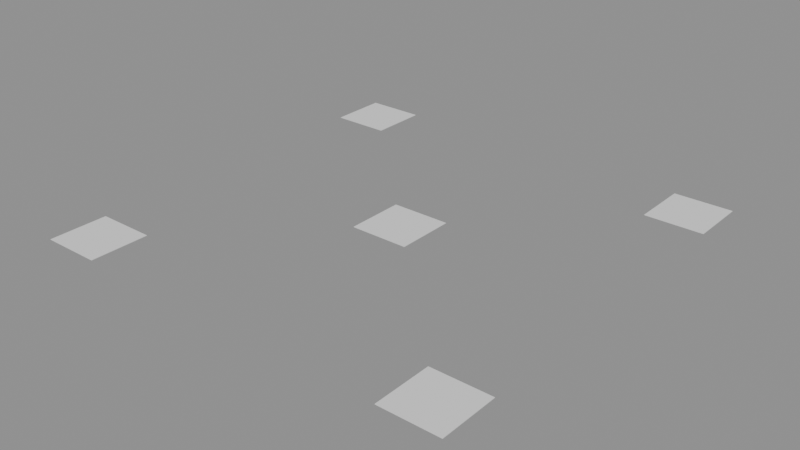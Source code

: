 # Source: BED_LEVEL_TEST.blend  (saved by Blender 5.2.45; exported with 4.5.12 LTS)
import bpy
from mathutils import Matrix  # noqa: F401  (used for matrix-valued properties, if any)

bpy.ops.wm.read_factory_settings(use_empty=True)
scene = bpy.context.scene
scene.name = 'Scene'

# ---- meshes
me_cube = bpy.data.meshes.new('Cube')
me_cube.from_pydata([(-92.5, -92.5, 0.0), (-92.5, -67.5, 0.0), (-67.5, -92.5, 0.0), (-67.5, -67.5, 0.0), (-12.5, -12.5, 0.0), (-92.5, -92.5, 0.2), (-92.5, -67.5, 0.2), (-67.5, -92.5, 0.2), (-67.5, -67.5, 0.2), (-12.5, -12.5, 0.2), (-92.5, 67.5, 0.0), (-92.5, 92.5, 0.0), (-67.5, 67.5, 0.0), (-67.5, 92.5, 0.0), (-12.5, 12.5, 0.0), (-92.5, 67.5, 0.2), (-92.5, 92.5, 0.2), (-67.5, 67.5, 0.2), (-67.5, 92.5, 0.2), (-12.5, 12.5, 0.2), (12.5, -12.5, 0.0), (67.5, -92.5, 0.0), (67.5, -67.5, 0.0), (92.5, -92.5, 0.0), (92.5, -67.5, 0.0), (12.5, -12.5, 0.2), (67.5, -92.5, 0.2), (67.5, -67.5, 0.2), (92.5, -92.5, 0.2), (92.5, -67.5, 0.2), (12.5, 12.5, 0.0), (67.5, 67.5, 0.0), (67.5, 92.5, 0.0), (92.5, 67.5, 0.0), (92.5, 92.5, 0.0), (12.5, 12.5, 0.2), (67.5, 67.5, 0.2), (67.5, 92.5, 0.2), (92.5, 67.5, 0.2), (92.5, 92.5, 0.2)], [], [(4, 9, 19, 14), (14, 19, 35, 30), (25, 20, 30, 35), (9, 4, 20, 25), (20, 4, 14, 30), (35, 19, 9, 25), (6, 1, 0, 5), (8, 3, 1, 6), (7, 2, 3, 8), (5, 0, 2, 7), (2, 0, 1, 3), (8, 6, 5, 7), (16, 11, 10, 15), (18, 13, 11, 16), (17, 12, 13, 18), (15, 10, 12, 17), (12, 10, 11, 13), (18, 16, 15, 17), (27, 22, 21, 26), (29, 24, 22, 27), (28, 23, 24, 29), (26, 21, 23, 28), (23, 21, 22, 24), (29, 27, 26, 28), (37, 32, 31, 36), (39, 34, 32, 37), (38, 33, 34, 39), (36, 31, 33, 38), (33, 31, 32, 34), (39, 37, 36, 38)])
_uv = me_cube.uv_layers.new(name='UVMap')
_uv.uv.foreach_set('vector', [0.375, 0.0, 0.625, 0.0, 0.625, 0.25, 0.375, 0.25, 0.375, 0.25, 0.625, 0.25, 0.625, 0.5, 0.375, 0.5, 0.625, 0.75, 0.375, 0.75, 0.375, 0.5, 0.625, 0.5, 0.625, 1.0, 0.375, 1.0, 0.375, 0.75, 0.625, 0.75, 0.375, 0.75, 0.125, 0.75, 0.125, 0.5, 0.375, 0.5, 0.625, 0.5, 0.875, 0.5, 0.875, 0.75, 0.625, 0.75, 0.625, 0.25, 0.375, 0.25, 0.375, 0.0, 0.625, 0.0, 0.625, 0.5, 0.375, 0.5, 0.375, 0.25, 0.625, 0.25, 0.625, 0.75, 0.375, 0.75, 0.375, 0.5, 0.625, 0.5, 0.625, 1.0, 0.375, 1.0, 0.375, 0.75, 0.625, 0.75, 0.375, 0.75, 0.125, 0.75, 0.125, 0.5, 0.375, 0.5, 0.625, 0.5, 0.875, 0.5, 0.875, 0.75, 0.625, 0.75, 0.625, 0.25, 0.375, 0.25, 0.375, 0.0, 0.625, 0.0, 0.625, 0.5, 0.375, 0.5, 0.375, 0.25, 0.625, 0.25, 0.625, 0.75, 0.375, 0.75, 0.375, 0.5, 0.625, 0.5, 0.625, 1.0, 0.375, 1.0, 0.375, 0.75, 0.625, 0.75, 0.375, 0.75, 0.125, 0.75, 0.125, 0.5, 0.375, 0.5, 0.625, 0.5, 0.875, 0.5, 0.875, 0.75, 0.625, 0.75, 0.625, 0.25, 0.375, 0.25, 0.375, 0.0, 0.625, 0.0, 0.625, 0.5, 0.375, 0.5, 0.375, 0.25, 0.625, 0.25, 0.625, 0.75, 0.375, 0.75, 0.375, 0.5, 0.625, 0.5, 0.625, 1.0, 0.375, 1.0, 0.375, 0.75, 0.625, 0.75, 0.375, 0.75, 0.125, 0.75, 0.125, 0.5, 0.375, 0.5, 0.625, 0.5, 0.875, 0.5, 0.875, 0.75, 0.625, 0.75, 0.625, 0.25, 0.375, 0.25, 0.375, 0.0, 0.625, 0.0, 0.625, 0.5, 0.375, 0.5, 0.375, 0.25, 0.625, 0.25, 0.625, 0.75, 0.375, 0.75, 0.375, 0.5, 0.625, 0.5, 0.625, 1.0, 0.375, 1.0, 0.375, 0.75, 0.625, 0.75, 0.375, 0.75, 0.125, 0.75, 0.125, 0.5, 0.375, 0.5, 0.625, 0.5, 0.875, 0.5, 0.875, 0.75, 0.625, 0.75])
me_cube.materials.append(None)
me_cube.update()

# ---- objects
ob_bed_level_test = bpy.data.objects.new('BED_LEVEL_TEST', me_cube)

# ---- transforms, parenting, visibility, modifiers, constraints
ob_bed_level_test.location = (0.0, 0.0, 0.0)

# ---- collection membership
scene.collection.objects.link(ob_bed_level_test)

# ---- scene / render settings (as saved in the file)
scene.frame_start = 1; scene.frame_end = 250; scene.frame_set(1)
scene.render.engine = 'BLENDER_EEVEE_NEXT'
scene.render.bake_bias = 0.0
scene.render.bake_samples = 0
scene.render.compositor_device = 'GPU'
scene.eevee.use_volume_custom_range = False
scene.eevee.fast_gi_thickness_near = 0.1
scene.eevee.fast_gi_thickness_far = 0.0
scene.eevee.ray_tracing_options.screen_trace_thickness = 0.1
scene.unit_settings.scale_length = 0.001
bpy.context.view_layer.update()

# ---- added for rendering (the .blend has no active camera and no usable light): camera, sun + grey world if the file has none
cam_auto = bpy.data.cameras.new('AutoCamera')
cam_auto.lens = 50.0
cam_auto.sensor_width = 36.0
cam_auto.clip_end = 4248.24
ob_auto_camera = bpy.data.objects.new('AutoCamera', cam_auto)
scene.collection.objects.link(ob_auto_camera)
ob_auto_camera.location = (242.066, -290.479, 193.753)
ob_auto_camera.rotation_euler = (1.09748, -7.21219e-08, 0.694738)
scene.camera = ob_auto_camera
light_auto_sun = bpy.data.lights.new('AutoSun', 'SUN')
light_auto_sun.energy = 3.0
light_auto_sun.angle = 0.0523599
ob_auto_sun = bpy.data.objects.new('AutoSun', light_auto_sun)
scene.collection.objects.link(ob_auto_sun)
ob_auto_sun.rotation_euler = (0.872665, 0.174533, 0.523599)
if scene.world is None:
    world_auto = bpy.data.worlds.new('AutoWorld')
    world_auto.color = (0.3, 0.3, 0.3)
    scene.world = world_auto
bpy.context.view_layer.update()

